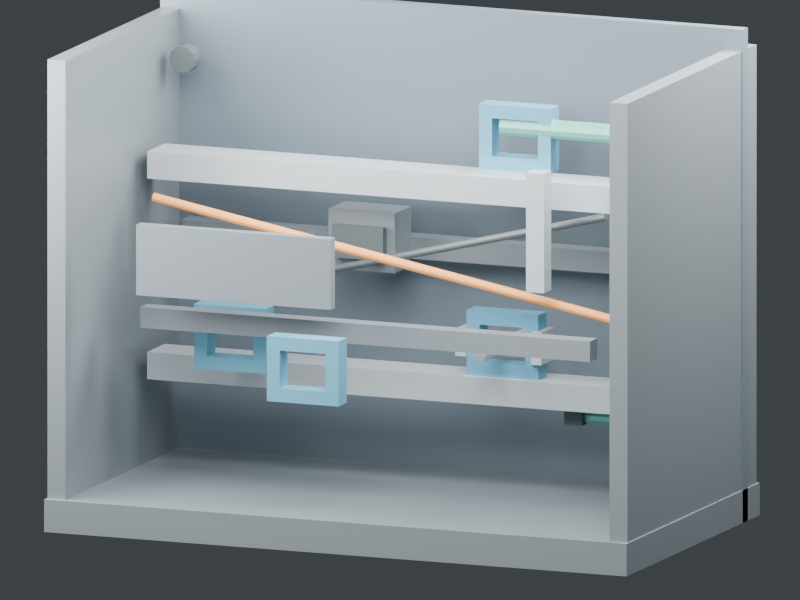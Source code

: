 # Source: input.blend  (saved by Blender 5.2.44; exported with 4.5.12 LTS)
import bpy
from mathutils import Matrix  # noqa: F401  (used for matrix-valued properties, if any)

bpy.ops.wm.read_factory_settings(use_empty=True)
scene = bpy.context.scene
scene.name = 'Scene'

# ---- materials (node trees are filled in below, after node groups)
mat_p01 = bpy.data.materials.new('P01')
mat_p01.diffuse_color = (0.105, 0.135, 0.16, 1.0)
mat_p02 = bpy.data.materials.new('P02')
mat_p02.diffuse_color = (0.19, 0.22, 0.24, 1.0)
mat_p04 = bpy.data.materials.new('P04')
mat_p04.diffuse_color = (0.45, 0.49, 0.52, 1.0)
mat_p03 = bpy.data.materials.new('P03')
mat_p03.diffuse_color = (0.12, 0.34, 0.47, 1.0)
mat_p05 = bpy.data.materials.new('P05')
mat_p05.diffuse_color = (0.14, 0.38, 0.31, 1.0)
mat_p06 = bpy.data.materials.new('P06')
mat_p06.diffuse_color = (0.65, 0.27, 0.08, 1.0)
mat_p07 = bpy.data.materials.new('P07')
mat_p07.diffuse_color = (0.07, 0.085, 0.09, 1.0)

# ---- material node trees
mat_p01.use_nodes = True; mat_p01.node_tree.nodes.clear()
_N = mat_p01.node_tree.nodes; _L = mat_p01.node_tree.links
n0 = _N.new('ShaderNodeBsdfPrincipled'); n0.name = 'Principled BSDF'; n0.location = (-200, 100)
n0.inputs[0].default_value = (0.105, 0.135, 0.16, 1.0)
n0.inputs[1].default_value = 0.15
n0.inputs[2].default_value = 0.43
n0.inputs[10].default_value = 0.005
n1 = _N.new('ShaderNodeOutputMaterial'); n1.name = 'Material Output'; n1.location = (200, 100)
_L.new(n0.outputs[0], n1.inputs[0])
n1.is_active_output = True
mat_p02.use_nodes = True; mat_p02.node_tree.nodes.clear()
_N = mat_p02.node_tree.nodes; _L = mat_p02.node_tree.links
n0 = _N.new('ShaderNodeBsdfPrincipled'); n0.name = 'Principled BSDF'; n0.location = (-200, 100)
n0.inputs[0].default_value = (0.19, 0.22, 0.24, 1.0)
n0.inputs[1].default_value = 0.48
n0.inputs[2].default_value = 0.43
n0.inputs[10].default_value = 0.005
n1 = _N.new('ShaderNodeOutputMaterial'); n1.name = 'Material Output'; n1.location = (200, 100)
_L.new(n0.outputs[0], n1.inputs[0])
n1.is_active_output = True
mat_p04.use_nodes = True; mat_p04.node_tree.nodes.clear()
_N = mat_p04.node_tree.nodes; _L = mat_p04.node_tree.links
n0 = _N.new('ShaderNodeBsdfPrincipled'); n0.name = 'Principled BSDF'; n0.location = (-200, 100)
n0.inputs[0].default_value = (0.45, 0.49, 0.52, 1.0)
n0.inputs[1].default_value = 0.48
n0.inputs[2].default_value = 0.43
n0.inputs[10].default_value = 0.005
n1 = _N.new('ShaderNodeOutputMaterial'); n1.name = 'Material Output'; n1.location = (200, 100)
_L.new(n0.outputs[0], n1.inputs[0])
n1.is_active_output = True
mat_p03.use_nodes = True; mat_p03.node_tree.nodes.clear()
_N = mat_p03.node_tree.nodes; _L = mat_p03.node_tree.links
n0 = _N.new('ShaderNodeBsdfPrincipled'); n0.name = 'Principled BSDF'; n0.location = (-200, 100)
n0.inputs[0].default_value = (0.12, 0.34, 0.47, 1.0)
n0.inputs[1].default_value = 0.48
n0.inputs[2].default_value = 0.43
n0.inputs[10].default_value = 0.005
n1 = _N.new('ShaderNodeOutputMaterial'); n1.name = 'Material Output'; n1.location = (200, 100)
_L.new(n0.outputs[0], n1.inputs[0])
n1.is_active_output = True
mat_p05.use_nodes = True; mat_p05.node_tree.nodes.clear()
_N = mat_p05.node_tree.nodes; _L = mat_p05.node_tree.links
n0 = _N.new('ShaderNodeBsdfPrincipled'); n0.name = 'Principled BSDF'; n0.location = (-200, 100)
n0.inputs[0].default_value = (0.14, 0.38, 0.31, 1.0)
n0.inputs[1].default_value = 0.48
n0.inputs[2].default_value = 0.43
n0.inputs[10].default_value = 0.005
n1 = _N.new('ShaderNodeOutputMaterial'); n1.name = 'Material Output'; n1.location = (200, 100)
_L.new(n0.outputs[0], n1.inputs[0])
n1.is_active_output = True
mat_p06.use_nodes = True; mat_p06.node_tree.nodes.clear()
_N = mat_p06.node_tree.nodes; _L = mat_p06.node_tree.links
n0 = _N.new('ShaderNodeBsdfPrincipled'); n0.name = 'Principled BSDF'; n0.location = (-200, 100)
n0.inputs[0].default_value = (0.65, 0.27, 0.08, 1.0)
n0.inputs[1].default_value = 0.15
n0.inputs[2].default_value = 0.43
n0.inputs[10].default_value = 0.005
n1 = _N.new('ShaderNodeOutputMaterial'); n1.name = 'Material Output'; n1.location = (200, 100)
_L.new(n0.outputs[0], n1.inputs[0])
n1.is_active_output = True
mat_p07.use_nodes = True; mat_p07.node_tree.nodes.clear()
_N = mat_p07.node_tree.nodes; _L = mat_p07.node_tree.links
n0 = _N.new('ShaderNodeBsdfPrincipled'); n0.name = 'Principled BSDF'; n0.location = (-200, 100)
n0.inputs[0].default_value = (0.07, 0.085, 0.09, 1.0)
n0.inputs[1].default_value = 0.15
n0.inputs[2].default_value = 0.43
n0.inputs[10].default_value = 0.005
n1 = _N.new('ShaderNodeOutputMaterial'); n1.name = 'Material Output'; n1.location = (200, 100)
_L.new(n0.outputs[0], n1.inputs[0])
n1.is_active_output = True

# ---- world
world_studio = bpy.data.worlds.new('Studio'); scene.world = world_studio
world_studio.use_nodes = True; world_studio.node_tree.nodes.clear()
_N = world_studio.node_tree.nodes; _L = world_studio.node_tree.links
n0 = _N.new('ShaderNodeBackground'); n0.name = 'Background'; n0.location = (-200, 100)
n0.inputs[0].default_value = (0.14, 0.16, 0.18, 1.0)
n0.inputs[1].default_value = 0.38
n1 = _N.new('ShaderNodeOutputWorld'); n1.name = 'World Output'; n1.location = (200, 100)
_L.new(n0.outputs[0], n1.inputs[0])
n1.is_active_output = True

# ---- cameras
cam_observer = bpy.data.cameras.new('Observer')
cam_observer.type = 'ORTHO'
cam_observer.clip_start = 0.01
cam_observer.clip_end = 10.0
cam_observer.ortho_scale = 1.45

# ---- lights
light_studio0 = bpy.data.lights.new('Studio0', 'AREA')
light_studio0.energy = 160.0
light_studio0.size = 1.5
light_studio1 = bpy.data.lights.new('Studio1', 'AREA')
light_studio1.energy = 95.0
light_studio1.size = 1.2
light_studio2 = bpy.data.lights.new('Studio2', 'AREA')
light_studio2.energy = 110.0
light_studio2.size = 1.0

# ---- meshes
me_g01 = bpy.data.meshes.new('G01')
me_g01.from_pydata([(-0.57, -0.0125, -0.455), (-0.57, -0.0125, 0.455), (-0.57, 0.0125, -0.455), (-0.57, 0.0125, 0.455), (0.57, -0.0125, -0.455), (0.57, -0.0125, 0.455), (0.57, 0.0125, -0.455), (0.57, 0.0125, 0.455)], [], [(0, 1, 3, 2), (4, 6, 7, 5), (0, 4, 5, 1), (2, 3, 7, 6), (0, 2, 6, 4), (1, 5, 7, 3)])
me_g01.materials.append(mat_p01)
me_g01.update()
me_g02 = bpy.data.meshes.new('G02')
me_g02.from_pydata([(-0.57, -0.32, -0.03), (-0.57, -0.32, 0.03), (-0.57, 0.32, -0.03), (-0.57, 0.32, 0.03), (0.57, -0.32, -0.03), (0.57, -0.32, 0.03), (0.57, 0.32, -0.03), (0.57, 0.32, 0.03)], [], [(0, 1, 3, 2), (4, 6, 7, 5), (0, 4, 5, 1), (2, 3, 7, 6), (0, 2, 6, 4), (1, 5, 7, 3)])
me_g02.materials.append(mat_p02)
me_g02.update()
me_g03 = bpy.data.meshes.new('G03')
me_g03.from_pydata([(-0.0175, -0.31, -0.425), (-0.0175, -0.31, 0.425), (-0.0175, 0.31, -0.425), (-0.0175, 0.31, 0.425), (0.0175, -0.31, -0.425), (0.0175, -0.31, 0.425), (0.0175, 0.31, -0.425), (0.0175, 0.31, 0.425)], [], [(0, 1, 3, 2), (4, 6, 7, 5), (0, 4, 5, 1), (2, 3, 7, 6), (0, 2, 6, 4), (1, 5, 7, 3)])
me_g03.materials.append(mat_p02)
me_g03.update()
me_g04 = bpy.data.meshes.new('G04')
me_g04.from_pydata([(-0.0175, -0.31, -0.425), (-0.0175, -0.31, 0.425), (-0.0175, 0.31, -0.425), (-0.0175, 0.31, 0.425), (0.0175, -0.31, -0.425), (0.0175, -0.31, 0.425), (0.0175, 0.31, -0.425), (0.0175, 0.31, 0.425)], [], [(0, 1, 3, 2), (4, 6, 7, 5), (0, 4, 5, 1), (2, 3, 7, 6), (0, 2, 6, 4), (1, 5, 7, 3)])
me_g04.materials.append(mat_p02)
me_g04.update()
me_g05 = bpy.data.meshes.new('G05')
me_g05.from_pydata([(-0.51, -0.0425, -0.025), (-0.51, 0.0425, -0.025), (-0.51, 0.0425, 0.025), (-0.51, -0.0425, 0.025), (-0.51, -0.03, -0.015), (-0.51, 0.03, -0.015), (-0.51, 0.03, 0.015), (-0.51, -0.03, 0.015), (0.51, -0.0425, -0.025), (0.51, 0.0425, -0.025), (0.51, 0.0425, 0.025), (0.51, -0.0425, 0.025), (0.51, -0.03, -0.015), (0.51, 0.03, -0.015), (0.51, 0.03, 0.015), (0.51, -0.03, 0.015)], [], [(0, 4, 5, 1), (8, 9, 13, 12), (0, 1, 9, 8), (4, 12, 13, 5), (1, 5, 6, 2), (9, 10, 14, 13), (1, 2, 10, 9), (5, 13, 14, 6), (2, 6, 7, 3), (10, 11, 15, 14), (2, 3, 11, 10), (6, 14, 15, 7), (3, 7, 4, 0), (11, 8, 12, 15), (3, 0, 8, 11), (7, 15, 12, 4)])
me_g05.materials.append(mat_p04)
me_g05.update()
me_g06 = bpy.data.meshes.new('G06')
me_g06.from_pydata([(-0.44, -0.0175, -0.019), (-0.44, -0.0175, 0.019), (-0.44, 0.0175, -0.019), (-0.44, 0.0175, 0.019), (0.44, -0.0175, -0.019), (0.44, -0.0175, 0.019), (0.44, 0.0175, -0.019), (0.44, 0.0175, 0.019)], [], [(0, 1, 3, 2), (4, 6, 7, 5), (0, 4, 5, 1), (2, 3, 7, 6), (0, 2, 6, 4), (1, 5, 7, 3)])
me_g06.materials.append(mat_p02)
me_g06.update()
me_g07 = bpy.data.meshes.new('G07')
me_g07.from_pydata([(-0.5, -0.02, -0.02), (-0.5, -0.02, 0.02), (-0.5, 0.02, -0.02), (-0.5, 0.02, 0.02), (0.5, -0.02, -0.02), (0.5, -0.02, 0.02), (0.5, 0.02, -0.02), (0.5, 0.02, 0.02)], [], [(0, 1, 3, 2), (4, 6, 7, 5), (0, 4, 5, 1), (2, 3, 7, 6), (0, 2, 6, 4), (1, 5, 7, 3)])
me_g07.materials.append(mat_p02)
me_g07.update()
me_g08 = bpy.data.meshes.new('G08')
me_g08.from_pydata([(-0.07, -0.02, -0.06), (0.07, -0.02, -0.06), (0.07, -0.02, 0.06), (-0.07, -0.02, 0.06), (-0.045, -0.02, -0.035), (0.045, -0.02, -0.035), (0.045, -0.02, 0.035), (-0.045, -0.02, 0.035), (-0.07, 0.02, -0.06), (0.07, 0.02, -0.06), (0.07, 0.02, 0.06), (-0.07, 0.02, 0.06), (-0.045, 0.02, -0.035), (0.045, 0.02, -0.035), (0.045, 0.02, 0.035), (-0.045, 0.02, 0.035)], [], [(0, 1, 5, 4), (8, 12, 13, 9), (0, 8, 9, 1), (4, 5, 13, 12), (1, 2, 6, 5), (9, 13, 14, 10), (1, 9, 10, 2), (5, 6, 14, 13), (2, 3, 7, 6), (10, 14, 15, 11), (2, 10, 11, 3), (6, 7, 15, 14), (3, 0, 4, 7), (11, 15, 12, 8), (3, 11, 8, 0), (7, 4, 12, 15)])
me_g08.materials.append(mat_p03)
me_g08.update()
me_g09 = bpy.data.meshes.new('G09')
me_g09.from_pydata([(-0.01, -0.03, -0.03), (-0.01, -0.03, 0.03), (-0.01, 0.03, -0.03), (-0.01, 0.03, 0.03), (0.01, -0.03, -0.03), (0.01, -0.03, 0.03), (0.01, 0.03, -0.03), (0.01, 0.03, 0.03)], [], [(0, 1, 3, 2), (4, 6, 7, 5), (0, 4, 5, 1), (2, 3, 7, 6), (0, 2, 6, 4), (1, 5, 7, 3)])
me_g09.materials.append(mat_p04)
me_g09.update()
me_g10 = bpy.data.meshes.new('G10')
me_g10.from_pydata([(-0.01, -0.025, -0.025), (-0.01, -0.025, 0.025), (-0.01, 0.025, -0.025), (-0.01, 0.025, 0.025), (0.01, -0.025, -0.025), (0.01, -0.025, 0.025), (0.01, 0.025, -0.025), (0.01, 0.025, 0.025)], [], [(0, 1, 3, 2), (4, 6, 7, 5), (0, 4, 5, 1), (2, 3, 7, 6), (0, 2, 6, 4), (1, 5, 7, 3)])
me_g10.materials.append(mat_p04)
me_g10.update()
me_g11 = bpy.data.meshes.new('G11')
me_g11.from_pydata([(0.012, -0.135, 0.0), (0.01039, -0.135, 0.006), (0.006, -0.135, 0.01039), (7.348e-19, -0.135, 0.012), (-0.006, -0.135, 0.01039), (-0.01039, -0.135, 0.006), (-0.012, -0.135, 1.47e-18), (-0.01039, -0.135, -0.006), (-0.006, -0.135, -0.01039), (-2.204e-18, -0.135, -0.012), (0.006, -0.135, -0.01039), (0.01039, -0.135, -0.006), (0.012, 0.135, 0.0), (0.01039, 0.135, 0.006), (0.006, 0.135, 0.01039), (7.348e-19, 0.135, 0.012), (-0.006, 0.135, 0.01039), (-0.01039, 0.135, 0.006), (-0.012, 0.135, 1.47e-18), (-0.01039, 0.135, -0.006), (-0.006, 0.135, -0.01039), (-2.204e-18, 0.135, -0.012), (0.006, 0.135, -0.01039), (0.01039, 0.135, -0.006)], [], [(11, 0, 1, 2, 3, 4, 5, 6, 7, 8, 9, 10), (12, 23, 22, 21, 20, 19, 18, 17, 16, 15, 14, 13), (0, 12, 13, 1), (1, 13, 14, 2), (2, 14, 15, 3), (3, 15, 16, 4), (4, 16, 17, 5), (5, 17, 18, 6), (6, 18, 19, 7), (7, 19, 20, 8), (8, 20, 21, 9), (9, 21, 22, 10), (10, 22, 23, 11), (11, 23, 12, 0)])
me_g11.materials.append(mat_p04)
me_g11.update()
me_g12 = bpy.data.meshes.new('G12')
me_g12.from_pydata([(0.018, 0.0, -0.26), (0.01559, 0.009, -0.26), (0.009, 0.01559, -0.26), (1.102e-18, 0.018, -0.26), (-0.009, 0.01559, -0.26), (-0.01559, 0.009, -0.26), (-0.018, 2.204e-18, -0.26), (-0.01559, -0.009, -0.26), (-0.009, -0.01559, -0.26), (-3.307e-18, -0.018, -0.26), (0.009, -0.01559, -0.26), (0.01559, -0.009, -0.26), (0.018, 0.0, 0.26), (0.01559, 0.009, 0.26), (0.009, 0.01559, 0.26), (1.102e-18, 0.018, 0.26), (-0.009, 0.01559, 0.26), (-0.01559, 0.009, 0.26), (-0.018, 2.204e-18, 0.26), (-0.01559, -0.009, 0.26), (-0.009, -0.01559, 0.26), (-3.307e-18, -0.018, 0.26), (0.009, -0.01559, 0.26), (0.01559, -0.009, 0.26)], [], [(11, 10, 9, 8, 7, 6, 5, 4, 3, 2, 1, 0), (12, 13, 14, 15, 16, 17, 18, 19, 20, 21, 22, 23), (0, 1, 13, 12), (1, 2, 14, 13), (2, 3, 15, 14), (3, 4, 16, 15), (4, 5, 17, 16), (5, 6, 18, 17), (6, 7, 19, 18), (7, 8, 20, 19), (8, 9, 21, 20), (9, 10, 22, 21), (10, 11, 23, 22), (11, 0, 12, 23)])
me_g12.materials.append(mat_p05)
me_g12.update()
me_g13 = bpy.data.meshes.new('G13')
me_g13.from_pydata([(0.018, 0.0, -0.26), (0.01559, 0.009, -0.26), (0.009, 0.01559, -0.26), (1.102e-18, 0.018, -0.26), (-0.009, 0.01559, -0.26), (-0.01559, 0.009, -0.26), (-0.018, 2.204e-18, -0.26), (-0.01559, -0.009, -0.26), (-0.009, -0.01559, -0.26), (-3.307e-18, -0.018, -0.26), (0.009, -0.01559, -0.26), (0.01559, -0.009, -0.26), (0.018, 0.0, 0.26), (0.01559, 0.009, 0.26), (0.009, 0.01559, 0.26), (1.102e-18, 0.018, 0.26), (-0.009, 0.01559, 0.26), (-0.01559, 0.009, 0.26), (-0.018, 2.204e-18, 0.26), (-0.01559, -0.009, 0.26), (-0.009, -0.01559, 0.26), (-3.307e-18, -0.018, 0.26), (0.009, -0.01559, 0.26), (0.01559, -0.009, 0.26)], [], [(11, 10, 9, 8, 7, 6, 5, 4, 3, 2, 1, 0), (12, 13, 14, 15, 16, 17, 18, 19, 20, 21, 22, 23), (0, 1, 13, 12), (1, 2, 14, 13), (2, 3, 15, 14), (3, 4, 16, 15), (4, 5, 17, 16), (5, 6, 18, 17), (6, 7, 19, 18), (7, 8, 20, 19), (8, 9, 21, 20), (9, 10, 22, 21), (10, 11, 23, 22), (11, 0, 12, 23)])
me_g13.materials.append(mat_p05)
me_g13.update()
me_g14 = bpy.data.meshes.new('G14')
me_g14.from_pydata([(0.018, 0.0, -0.12), (0.01559, 0.009, -0.12), (0.009, 0.01559, -0.12), (1.102e-18, 0.018, -0.12), (-0.009, 0.01559, -0.12), (-0.01559, 0.009, -0.12), (-0.018, 2.204e-18, -0.12), (-0.01559, -0.009, -0.12), (-0.009, -0.01559, -0.12), (-3.307e-18, -0.018, -0.12), (0.009, -0.01559, -0.12), (0.01559, -0.009, -0.12), (0.018, 0.0, 0.12), (0.01559, 0.009, 0.12), (0.009, 0.01559, 0.12), (1.102e-18, 0.018, 0.12), (-0.009, 0.01559, 0.12), (-0.01559, 0.009, 0.12), (-0.018, 2.204e-18, 0.12), (-0.01559, -0.009, 0.12), (-0.009, -0.01559, 0.12), (-3.307e-18, -0.018, 0.12), (0.009, -0.01559, 0.12), (0.01559, -0.009, 0.12)], [], [(11, 10, 9, 8, 7, 6, 5, 4, 3, 2, 1, 0), (12, 13, 14, 15, 16, 17, 18, 19, 20, 21, 22, 23), (0, 1, 13, 12), (1, 2, 14, 13), (2, 3, 15, 14), (3, 4, 16, 15), (4, 5, 17, 16), (5, 6, 18, 17), (6, 7, 19, 18), (7, 8, 20, 19), (8, 9, 21, 20), (9, 10, 22, 21), (10, 11, 23, 22), (11, 0, 12, 23)])
me_g14.materials.append(mat_p05)
me_g14.update()
me_g15 = bpy.data.meshes.new('G15')
me_g15.from_pydata([(0.018, 0.0, -0.095), (0.01559, 0.009, -0.095), (0.009, 0.01559, -0.095), (1.102e-18, 0.018, -0.095), (-0.009, 0.01559, -0.095), (-0.01559, 0.009, -0.095), (-0.018, 2.204e-18, -0.095), (-0.01559, -0.009, -0.095), (-0.009, -0.01559, -0.095), (-3.307e-18, -0.018, -0.095), (0.009, -0.01559, -0.095), (0.01559, -0.009, -0.095), (0.018, 0.0, 0.095), (0.01559, 0.009, 0.095), (0.009, 0.01559, 0.095), (1.102e-18, 0.018, 0.095), (-0.009, 0.01559, 0.095), (-0.01559, 0.009, 0.095), (-0.018, 2.204e-18, 0.095), (-0.01559, -0.009, 0.095), (-0.009, -0.01559, 0.095), (-3.307e-18, -0.018, 0.095), (0.009, -0.01559, 0.095), (0.01559, -0.009, 0.095)], [], [(11, 10, 9, 8, 7, 6, 5, 4, 3, 2, 1, 0), (12, 13, 14, 15, 16, 17, 18, 19, 20, 21, 22, 23), (0, 1, 13, 12), (1, 2, 14, 13), (2, 3, 15, 14), (3, 4, 16, 15), (4, 5, 17, 16), (5, 6, 18, 17), (6, 7, 19, 18), (7, 8, 20, 19), (8, 9, 21, 20), (9, 10, 22, 21), (10, 11, 23, 22), (11, 0, 12, 23)])
me_g15.materials.append(mat_p05)
me_g15.update()
me_g16 = bpy.data.meshes.new('G16')
me_g16.from_pydata([(0.009, 0.0, -0.4582), (0.007794, 0.0045, -0.4582), (0.0045, 0.007794, -0.4582), (5.511e-19, 0.009, -0.4582), (-0.0045, 0.007794, -0.4582), (-0.007794, 0.0045, -0.4582), (-0.009, 1.102e-18, -0.4582), (-0.007794, -0.0045, -0.4582), (-0.0045, -0.007794, -0.4582), (-1.653e-18, -0.009, -0.4582), (0.0045, -0.007794, -0.4582), (0.007794, -0.0045, -0.4582), (0.009, 0.0, 0.4582), (0.007794, 0.0045, 0.4582), (0.0045, 0.007794, 0.4582), (5.511e-19, 0.009, 0.4582), (-0.0045, 0.007794, 0.4582), (-0.007794, 0.0045, 0.4582), (-0.009, 1.102e-18, 0.4582), (-0.007794, -0.0045, 0.4582), (-0.0045, -0.007794, 0.4582), (-1.653e-18, -0.009, 0.4582), (0.0045, -0.007794, 0.4582), (0.007794, -0.0045, 0.4582)], [], [(11, 10, 9, 8, 7, 6, 5, 4, 3, 2, 1, 0), (12, 13, 14, 15, 16, 17, 18, 19, 20, 21, 22, 23), (0, 1, 13, 12), (1, 2, 14, 13), (2, 3, 15, 14), (3, 4, 16, 15), (4, 5, 17, 16), (5, 6, 18, 17), (6, 7, 19, 18), (7, 8, 20, 19), (8, 9, 21, 20), (9, 10, 22, 21), (10, 11, 23, 22), (11, 0, 12, 23)])
me_g16.materials.append(mat_p06)
me_g16.update()
me_g17 = bpy.data.meshes.new('G17')
me_g17.from_pydata([(0.007, 0.0, -0.4611), (0.006062, 0.0035, -0.4611), (0.0035, 0.006062, -0.4611), (4.286e-19, 0.007, -0.4611), (-0.0035, 0.006062, -0.4611), (-0.006062, 0.0035, -0.4611), (-0.007, 8.573e-19, -0.4611), (-0.006062, -0.0035, -0.4611), (-0.0035, -0.006062, -0.4611), (-1.286e-18, -0.007, -0.4611), (0.0035, -0.006062, -0.4611), (0.006062, -0.0035, -0.4611), (0.007, 0.0, 0.4611), (0.006062, 0.0035, 0.4611), (0.0035, 0.006062, 0.4611), (4.286e-19, 0.007, 0.4611), (-0.0035, 0.006062, 0.4611), (-0.006062, 0.0035, 0.4611), (-0.007, 8.573e-19, 0.4611), (-0.006062, -0.0035, 0.4611), (-0.0035, -0.006062, 0.4611), (-1.286e-18, -0.007, 0.4611), (0.0035, -0.006062, 0.4611), (0.006062, -0.0035, 0.4611)], [], [(11, 10, 9, 8, 7, 6, 5, 4, 3, 2, 1, 0), (12, 13, 14, 15, 16, 17, 18, 19, 20, 21, 22, 23), (0, 1, 13, 12), (1, 2, 14, 13), (2, 3, 15, 14), (3, 4, 16, 15), (4, 5, 17, 16), (5, 6, 18, 17), (6, 7, 19, 18), (7, 8, 20, 19), (8, 9, 21, 20), (9, 10, 22, 21), (10, 11, 23, 22), (11, 0, 12, 23)])
me_g17.materials.append(mat_p07)
me_g17.update()
me_g18 = bpy.data.meshes.new('G18')
me_g18.from_pydata([(-0.19, -0.011, -0.065), (-0.19, -0.011, 0.065), (-0.19, 0.011, -0.065), (-0.19, 0.011, 0.065), (0.19, -0.011, -0.065), (0.19, -0.011, 0.065), (0.19, 0.011, -0.065), (0.19, 0.011, 0.065)], [], [(0, 1, 3, 2), (4, 6, 7, 5), (0, 4, 5, 1), (2, 3, 7, 6), (0, 2, 6, 4), (1, 5, 7, 3)])
me_g18.materials.append(mat_p02)
me_g18.update()
me_g19 = bpy.data.meshes.new('G19')
me_g19.from_pydata([(-0.0175, -0.0175, -0.11), (-0.0175, -0.0175, 0.11), (-0.0175, 0.0175, -0.11), (-0.0175, 0.0175, 0.11), (0.0175, -0.0175, -0.11), (0.0175, -0.0175, 0.11), (0.0175, 0.0175, -0.11), (0.0175, 0.0175, 0.11)], [], [(0, 1, 3, 2), (4, 6, 7, 5), (0, 4, 5, 1), (2, 3, 7, 6), (0, 2, 6, 4), (1, 5, 7, 3)])
me_g19.materials.append(mat_p04)
me_g19.update()
me_g20 = bpy.data.meshes.new('G20')
me_g20.from_pydata([(-0.065, -0.04, -0.055), (-0.065, -0.04, 0.055), (-0.065, 0.04, -0.055), (-0.065, 0.04, 0.055), (0.065, -0.04, -0.055), (0.065, -0.04, 0.055), (0.065, 0.04, -0.055), (0.065, 0.04, 0.055)], [], [(0, 1, 3, 2), (4, 6, 7, 5), (0, 4, 5, 1), (2, 3, 7, 6), (0, 2, 6, 4), (1, 5, 7, 3)])
me_g20.materials.append(mat_p02)
me_g20.update()
me_g21 = bpy.data.meshes.new('G21')
me_g21.from_pydata([(-0.05, -0.007, -0.03), (-0.05, -0.007, 0.03), (-0.05, 0.007, -0.03), (-0.05, 0.007, 0.03), (0.05, -0.007, -0.03), (0.05, -0.007, 0.03), (0.05, 0.007, -0.03), (0.05, 0.007, 0.03)], [], [(0, 1, 3, 2), (4, 6, 7, 5), (0, 4, 5, 1), (2, 3, 7, 6), (0, 2, 6, 4), (1, 5, 7, 3)])
me_g21.materials.append(mat_p07)
me_g21.update()
me_g22 = bpy.data.meshes.new('G22')
me_g22.from_pydata([(0.025, -0.015, 0.0), (0.02165, -0.015, 0.0125), (0.0125, -0.015, 0.02165), (1.531e-18, -0.015, 0.025), (-0.0125, -0.015, 0.02165), (-0.02165, -0.015, 0.0125), (-0.025, -0.015, 3.062e-18), (-0.02165, -0.015, -0.0125), (-0.0125, -0.015, -0.02165), (-4.592e-18, -0.015, -0.025), (0.0125, -0.015, -0.02165), (0.02165, -0.015, -0.0125), (0.025, 0.015, 0.0), (0.02165, 0.015, 0.0125), (0.0125, 0.015, 0.02165), (1.531e-18, 0.015, 0.025), (-0.0125, 0.015, 0.02165), (-0.02165, 0.015, 0.0125), (-0.025, 0.015, 3.062e-18), (-0.02165, 0.015, -0.0125), (-0.0125, 0.015, -0.02165), (-4.592e-18, 0.015, -0.025), (0.0125, 0.015, -0.02165), (0.02165, 0.015, -0.0125)], [], [(11, 0, 1, 2, 3, 4, 5, 6, 7, 8, 9, 10), (12, 23, 22, 21, 20, 19, 18, 17, 16, 15, 14, 13), (0, 12, 13, 1), (1, 13, 14, 2), (2, 14, 15, 3), (3, 15, 16, 4), (4, 16, 17, 5), (5, 17, 18, 6), (6, 18, 19, 7), (7, 19, 20, 8), (8, 20, 21, 9), (9, 21, 22, 10), (10, 22, 23, 11), (11, 23, 12, 0)])
me_g22.materials.append(mat_p07)
me_g22.update()
me_g23 = bpy.data.meshes.new('G23')
me_g23.from_pydata([(0.025, -0.015, 0.0), (0.02165, -0.015, 0.0125), (0.0125, -0.015, 0.02165), (1.531e-18, -0.015, 0.025), (-0.0125, -0.015, 0.02165), (-0.02165, -0.015, 0.0125), (-0.025, -0.015, 3.062e-18), (-0.02165, -0.015, -0.0125), (-0.0125, -0.015, -0.02165), (-4.592e-18, -0.015, -0.025), (0.0125, -0.015, -0.02165), (0.02165, -0.015, -0.0125), (0.025, 0.015, 0.0), (0.02165, 0.015, 0.0125), (0.0125, 0.015, 0.02165), (1.531e-18, 0.015, 0.025), (-0.0125, 0.015, 0.02165), (-0.02165, 0.015, 0.0125), (-0.025, 0.015, 3.062e-18), (-0.02165, 0.015, -0.0125), (-0.0125, 0.015, -0.02165), (-4.592e-18, 0.015, -0.025), (0.0125, 0.015, -0.02165), (0.02165, 0.015, -0.0125)], [], [(11, 0, 1, 2, 3, 4, 5, 6, 7, 8, 9, 10), (12, 23, 22, 21, 20, 19, 18, 17, 16, 15, 14, 13), (0, 12, 13, 1), (1, 13, 14, 2), (2, 14, 15, 3), (3, 15, 16, 4), (4, 16, 17, 5), (5, 17, 18, 6), (6, 18, 19, 7), (7, 19, 20, 8), (8, 20, 21, 9), (9, 21, 22, 10), (10, 22, 23, 11), (11, 23, 12, 0)])
me_g23.materials.append(mat_p07)
me_g23.update()
me_g24 = bpy.data.meshes.new('G24')
me_g24.from_pydata([(-0.0175, -0.03, -0.0175), (-0.0175, -0.03, 0.0175), (-0.0175, 0.03, -0.0175), (-0.0175, 0.03, 0.0175), (0.0175, -0.03, -0.0175), (0.0175, -0.03, 0.0175), (0.0175, 0.03, -0.0175), (0.0175, 0.03, 0.0175)], [], [(0, 1, 3, 2), (4, 6, 7, 5), (0, 4, 5, 1), (2, 3, 7, 6), (0, 2, 6, 4), (1, 5, 7, 3)])
me_g24.materials.append(mat_p07)
me_g24.update()

# ---- objects
ob_n22 = bpy.data.objects.new('N22', me_g01)
ob_n21 = bpy.data.objects.new('N21', me_g02)
ob_n01 = bpy.data.objects.new('N01', me_g03)
ob_n14 = bpy.data.objects.new('N14', me_g04)
ob_n24 = bpy.data.objects.new('N24', me_g05)
ob_n12 = bpy.data.objects.new('N12', me_g05)
ob_n10 = bpy.data.objects.new('N10', me_g06)
ob_n11 = bpy.data.objects.new('N11', me_g07)
ob_n15 = bpy.data.objects.new('N15', me_g08)
ob_n18 = bpy.data.objects.new('N18', me_g08)
ob_n25 = bpy.data.objects.new('N25', me_g08)
ob_n16 = bpy.data.objects.new('N16', me_g08)
ob_n13 = bpy.data.objects.new('N13', me_g09)
ob_n08 = bpy.data.objects.new('N08', me_g10)
ob_n28 = bpy.data.objects.new('N28', me_g11)
ob_n04 = bpy.data.objects.new('N04', me_g12)
ob_n19 = bpy.data.objects.new('N19', me_g13)
ob_n09 = bpy.data.objects.new('N09', me_g14)
ob_n17 = bpy.data.objects.new('N17', me_g15)
ob_n02 = bpy.data.objects.new('N02', me_g16)
ob_n27 = bpy.data.objects.new('N27', me_g17)
ob_n23 = bpy.data.objects.new('N23', me_g18)
ob_n20 = bpy.data.objects.new('N20', me_g19)
ob_n07 = bpy.data.objects.new('N07', me_g20)
ob_n26 = bpy.data.objects.new('N26', me_g21)
ob_n06 = bpy.data.objects.new('N06', me_g22)
ob_n05 = bpy.data.objects.new('N05', me_g23)
ob_n03 = bpy.data.objects.new('N03', me_g24)
ob_studio0 = bpy.data.objects.new('Studio0', light_studio0)
ob_studio1 = bpy.data.objects.new('Studio1', light_studio1)
ob_studio2 = bpy.data.objects.new('Studio2', light_studio2)
ob_observer = bpy.data.objects.new('Observer', cam_observer)

# ---- transforms, parenting, visibility, modifiers, constraints
ob_n22.location = (0.0, 0.29, 0.48)
ob_n22.color = (0.105, 0.135, 0.16, 1.0)
ob_n21.location = (0.0, 0.04, 0.055)
ob_n21.color = (0.19, 0.22, 0.24, 1.0)
ob_n01.location = (-0.55, 0.04, 0.47)
ob_n01.color = (0.19, 0.22, 0.24, 1.0)
ob_n14.location = (0.55, 0.04, 0.47)
ob_n14.color = (0.19, 0.22, 0.24, 1.0)
ob_n24.location = (0.0, 0.11, 0.275)
ob_n24.color = (0.45, 0.49, 0.52, 1.0)
ob_n12.location = (0.0, 0.11, 0.645)
ob_n12.color = (0.45, 0.49, 0.52, 1.0)
ob_n10.location = (0.0, -0.12, 0.405)
ob_n10.color = (0.19, 0.22, 0.24, 1.0)
ob_n11.location = (0.0, 0.23, 0.5)
ob_n11.color = (0.19, 0.22, 0.24, 1.0)
ob_n15.location = (-0.3, -0.03, 0.36)
ob_n15.color = (0.12, 0.34, 0.47, 1.0)
ob_n18.location = (0.18, 0.16, 0.73)
ob_n18.color = (0.12, 0.34, 0.47, 1.0)
ob_n25.location = (-0.06, -0.27, 0.36)
ob_n25.color = (0.12, 0.34, 0.47, 1.0)
ob_n16.location = (0.18, 0.1, 0.36)
ob_n16.color = (0.12, 0.34, 0.47, 1.0)
ob_n13.location = (0.25, 0.1, 0.36)
ob_n13.color = (0.45, 0.49, 0.52, 1.0)
ob_n08.location = (0.0999, 0.1, 0.36)
ob_n08.color = (0.45, 0.49, 0.52, 1.0)
ob_n28.location = (0.18, 0.105, 0.36)
ob_n28.color = (0.45, 0.49, 0.52, 1.0)
ob_n04.location = (0.39, 0.155, 0.49)
ob_n04.rotation_euler = (0.0, -0.0, -3.142)
ob_n04.color = (0.14, 0.38, 0.31, 1.0)
ob_n19.location = (0.47, 0.155, 0.49)
ob_n19.rotation_euler = (0.0, -0.0, -3.142)
ob_n19.color = (0.14, 0.38, 0.31, 1.0)
ob_n09.location = (0.27, 0.155, 0.75)
ob_n09.rotation_euler = (1.571, -0.0, -1.571)
ob_n09.color = (0.14, 0.38, 0.31, 1.0)
ob_n17.location = (0.375, 0.155, 0.23)
ob_n17.rotation_euler = (1.571, -0.0, -1.571)
ob_n17.color = (0.14, 0.38, 0.31, 1.0)
ob_n02.location = (-0.02, 0.015, 0.515)
ob_n02.rotation_euler = (1.757, -3.499e-08, 1.604)
ob_n02.color = (0.65, 0.27, 0.08, 1.0)
ob_n27.location = (-0.015, 0.085, 0.51)
ob_n27.rotation_euler = (1.308, 1.145e-07, 1.356)
ob_n27.color = (0.07, 0.085, 0.09, 1.0)
ob_n23.location = (-0.22, -0.22, 0.53)
ob_n23.color = (0.19, 0.22, 0.24, 1.0)
ob_n20.location = (0.3, -0.04, 0.6)
ob_n20.color = (0.45, 0.49, 0.52, 1.0)
ob_n07.location = (-0.12, 0.18, 0.52)
ob_n07.color = (0.19, 0.22, 0.24, 1.0)
ob_n26.location = (-0.12, 0.127, 0.52)
ob_n26.color = (0.07, 0.085, 0.09, 1.0)
ob_n06.location = (-0.49, 0.2, 0.82)
ob_n06.color = (0.07, 0.085, 0.09, 1.0)
ob_n05.location = (0.49, 0.2, 0.82)
ob_n05.color = (0.07, 0.085, 0.09, 1.0)
ob_n03.location = (0.3, 0.155, 0.23)
ob_n03.color = (0.07, 0.085, 0.09, 1.0)
ob_studio0.location = (0.5, -1.4, 1.8)
ob_studio0.rotation_euler = (0.849, -3.189e-10, 0.3321)
ob_studio1.location = (-1.0, -0.5, 1.1)
ob_studio1.rotation_euler = (1.053, -9.339e-08, -1.068)
ob_studio2.location = (0.8, 0.4, 1.5)
ob_studio2.rotation_euler = (0.6937, -1.074e-07, 1.983)
ob_observer.location = (0.95, -2.3, 0.92)
ob_observer.rotation_euler = (1.382, 3.002e-08, 0.3871)

# ---- collection membership
scene.collection.objects.link(ob_n22)
scene.collection.objects.link(ob_n21)
scene.collection.objects.link(ob_n01)
scene.collection.objects.link(ob_n14)
scene.collection.objects.link(ob_n24)
scene.collection.objects.link(ob_n12)
scene.collection.objects.link(ob_n10)
scene.collection.objects.link(ob_n11)
scene.collection.objects.link(ob_n15)
scene.collection.objects.link(ob_n18)
scene.collection.objects.link(ob_n25)
scene.collection.objects.link(ob_n16)
scene.collection.objects.link(ob_n13)
scene.collection.objects.link(ob_n08)
scene.collection.objects.link(ob_n28)
scene.collection.objects.link(ob_n04)
scene.collection.objects.link(ob_n19)
scene.collection.objects.link(ob_n09)
scene.collection.objects.link(ob_n17)
scene.collection.objects.link(ob_n02)
scene.collection.objects.link(ob_n27)
scene.collection.objects.link(ob_n23)
scene.collection.objects.link(ob_n20)
scene.collection.objects.link(ob_n07)
scene.collection.objects.link(ob_n26)
scene.collection.objects.link(ob_n06)
scene.collection.objects.link(ob_n05)
scene.collection.objects.link(ob_n03)
scene.collection.objects.link(ob_studio0)
scene.collection.objects.link(ob_studio1)
scene.collection.objects.link(ob_studio2)
scene.collection.objects.link(ob_observer)

# ---- scene / render settings (as saved in the file)
scene.camera = ob_observer
scene.frame_start = 1; scene.frame_end = 250; scene.frame_set(1)
scene.render.engine = 'CYCLES'
scene.render.resolution_x = 1200
scene.render.resolution_y = 900
scene.render.bake_bias = 0.0
scene.render.bake_samples = 0
scene.render.compositor_device = 'GPU'
scene.cycles.samples = 24
scene.cycles.seed = 917
scene.eevee.use_volume_custom_range = False
scene.eevee.fast_gi_thickness_near = 0.1
scene.eevee.fast_gi_thickness_far = 0.0
scene.eevee.ray_tracing_options.screen_trace_thickness = 0.1
bpy.context.view_layer.update()
